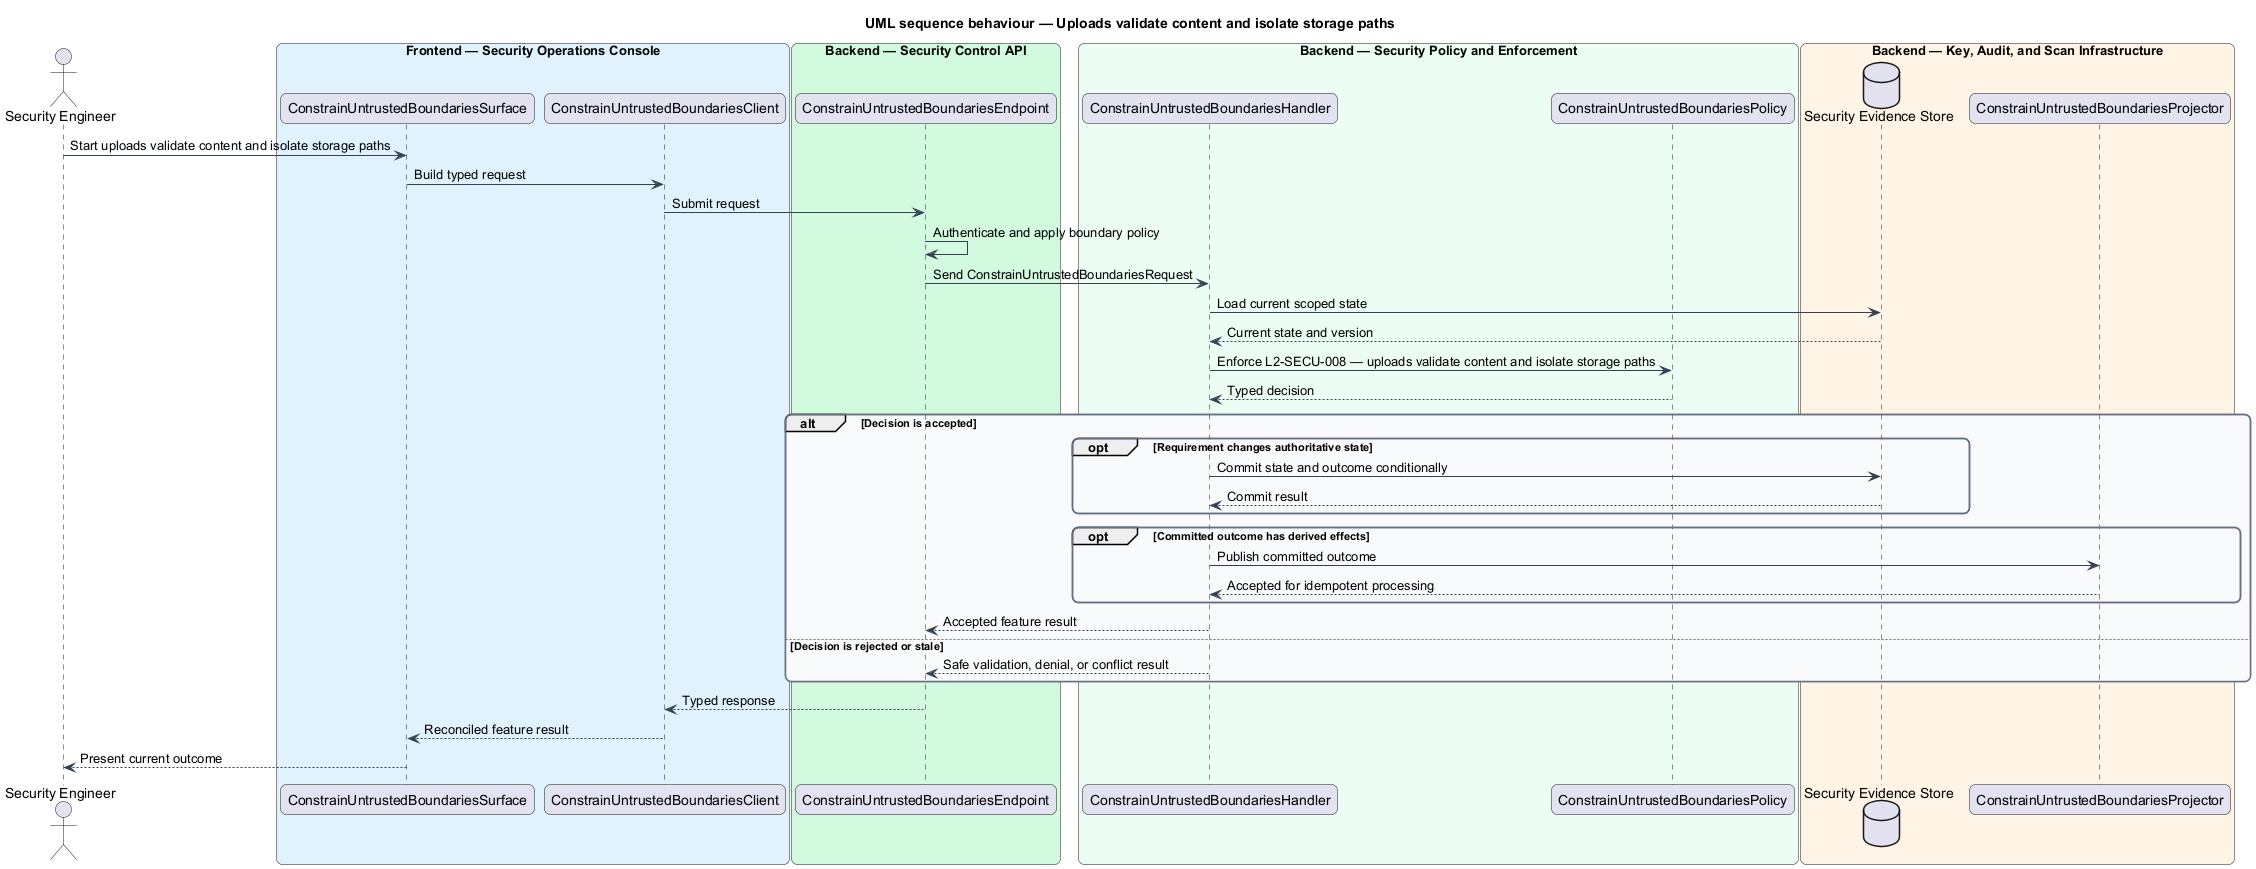

The diagram above was rendered by PlantUML. Its source (embedded in the PNG):
@startuml
title UML sequence behaviour — Uploads validate content and isolate storage paths
skinparam backgroundColor #FFFFFF
skinparam shadowing false
skinparam roundcorner 12
skinparam defaultFontName Arial
skinparam ArrowColor #344054
skinparam rectangle {
  BorderColor #344054
  FontColor #101828
}
skinparam package {
  BorderColor #667085
  FontColor #101828
  BackgroundColor #F9FAFB
}
actor "Security Engineer" as actor
box "Frontend — Security Operations Console" #E0F2FE
  participant "ConstrainUntrustedBoundariesSurface" as surface
  participant "ConstrainUntrustedBoundariesClient" as client
end box
box "Backend — Security Control API" #D1FADF
  participant "ConstrainUntrustedBoundariesEndpoint" as endpoint
end box
box "Backend — Security Policy and Enforcement" #ECFDF3
  participant "ConstrainUntrustedBoundariesHandler" as handler
  participant "ConstrainUntrustedBoundariesPolicy" as policy
end box
box "Backend — Key, Audit, and Scan Infrastructure" #FFF4E5
  database "Security Evidence Store" as store
  participant "ConstrainUntrustedBoundariesProjector" as projector
end box

actor -> surface : Start uploads validate content and isolate storage paths
surface -> client : Build typed request
client -> endpoint : Submit request
endpoint -> endpoint : Authenticate and apply boundary policy
endpoint -> handler : Send ConstrainUntrustedBoundariesRequest
handler -> store : Load current scoped state
store --> handler : Current state and version
handler -> policy : Enforce L2-SECU-008 — uploads validate content and isolate storage paths
policy --> handler : Typed decision
alt Decision is accepted
  opt Requirement changes authoritative state
    handler -> store : Commit state and outcome conditionally
    store --> handler : Commit result
  end
  opt Committed outcome has derived effects
    handler -> projector : Publish committed outcome
    projector --> handler : Accepted for idempotent processing
  end
  handler --> endpoint : Accepted feature result
else Decision is rejected or stale
  handler --> endpoint : Safe validation, denial, or conflict result
end
endpoint --> client : Typed response
client --> surface : Reconciled feature result
surface --> actor : Present current outcome
@enduml